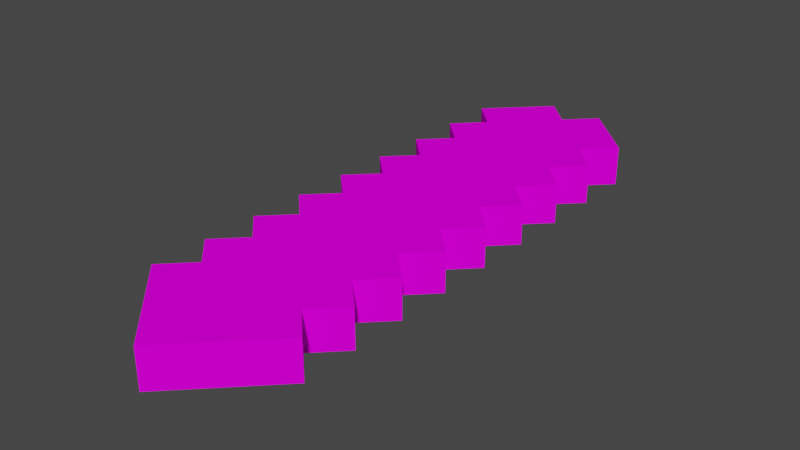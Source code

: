 # Source: ChargedSword.blend  (saved by Blender 3.4.6; exported with 4.5.12 LTS)
import bpy
from mathutils import Matrix  # noqa: F401  (used for matrix-valued properties, if any)

bpy.ops.wm.read_factory_settings(use_empty=True)
scene = bpy.context.scene
scene.name = 'Scene'

# ---- collections
col_collection = bpy.data.collections.new('Collection'); scene.collection.children.link(col_collection)

# ---- images (referenced by path relative to the original .blend; pixels are not part of the script)
import os
ASSET_DIR = os.environ.get("B2B_ASSET_DIR", "")  # directory of the original .blend (textures are referenced by path, not embedded)
HERE = os.path.dirname(os.path.abspath(__file__))  # packed textures are extracted next to this script under _unpacked/

def load_image(name, relpath, width, height, colorspace="sRGB"):
    """Load a texture the original file referenced (path relative to the .blend, or extracted next to this script)."""
    p = next((c for c in (os.path.join(HERE, relpath), os.path.join(ASSET_DIR, relpath)) if relpath and os.path.exists(c)), "")
    if p:
        img = bpy.data.images.load(p, check_existing=True)
        img.name = name
    else:  # same state as the original file: an image datablock whose file is absent (Cycles renders it pink)
        img = bpy.data.images.new(name, width, height)
        img.source = "FILE"
        img.filepath = "//" + (relpath or name)
    img.colorspace_settings.name = colorspace
    return img
img_chargedsword_png = load_image('ChargedSword.png', 'ChargedSword.png', 1024, 1024, 'sRGB')

# ---- materials (node trees are filled in below, after node groups)
mat_palette = bpy.data.materials.new('palette')
mat_palette.use_transparent_shadow = False
mat_palette.diffuse_color = (1.0, 1.0, 1.0, 1.0)
mat_palette.roughness = 1.0

# ---- material node trees
mat_palette.use_nodes = True; mat_palette.node_tree.nodes.clear()
_N = mat_palette.node_tree.nodes; _L = mat_palette.node_tree.links
n0 = _N.new('ShaderNodeBsdfPrincipled'); n0.name = 'Principled BSDF'; n0.location = (0, 300)
n0.distribution = 'GGX'
n0.subsurface_method = 'RANDOM_WALK_SKIN'
n0.inputs[2].default_value = 1.0
n0.inputs[3].default_value = 1.45
n0.inputs[13].default_value = 0.0
n0.inputs[27].default_value = (0.0, 0.0, 0.0, 1.0)
n0.inputs[28].default_value = 1.0
n1 = _N.new('ShaderNodeOutputMaterial'); n1.name = 'Material Output'; n1.location = (280, 300)
n2 = _N.new('ShaderNodeTexImage'); n2.name = 'Image Texture'; n2.location = (-480, 300)
n2.image = img_chargedsword_png
_L.new(n2.outputs[0], n0.inputs[0])
_L.new(n0.outputs[0], n1.inputs[0])
n1.is_active_output = True

# ---- world
world_world = bpy.data.worlds.new('World'); scene.world = world_world
world_world.use_nodes = True; world_world.node_tree.nodes.clear()
_N = world_world.node_tree.nodes; _L = world_world.node_tree.links
n0 = _N.new('ShaderNodeOutputWorld'); n0.name = 'World Output'; n0.location = (300, 300)
n1 = _N.new('ShaderNodeBackground'); n1.name = 'Background'; n1.location = (10, 300)
n1.inputs[0].default_value = (0.05088, 0.05088, 0.05088, 1.0)
_L.new(n1.outputs[0], n0.inputs[0])
n0.is_active_output = True
world_world.color = (0.05088, 0.05088, 0.05088)
world_world.use_sun_shadow = False
world_world.sun_shadow_jitter_overblur = 0.0

# ---- meshes
me_untitled = bpy.data.meshes.new('Untitled')
me_untitled.from_pydata([(0.0002816, -0.05, 0.7777), (-0.2119, -0.05, 0.5656), (0.0002816, 0.05, 0.7777), (-0.2119, 0.05, 0.5656), (-0.1411, -0.05, 0.4949), (-0.2119, -0.05, 0.4241), (-0.1411, 0.05, 0.4949), (-0.2119, 0.05, 0.4241), (-0.1411, -0.05, 0.3534), (-0.2119, -0.05, 0.2827), (-0.1411, 0.05, 0.3534), (-0.2119, 0.05, 0.2827), (-0.1411, -0.05, 0.212), (-0.2119, -0.05, 0.1413), (-0.1411, 0.05, 0.212), (-0.2119, 0.05, 0.1413), (-0.1411, -0.05, 0.07059), (-0.2119, -0.05, -0.000121), (-0.1411, 0.05, 0.07059), (-0.2119, 0.05, -0.000121), (-0.1411, -0.05, -0.07083), (-0.2119, -0.05, -0.1415), (-0.1411, 0.05, -0.07083), (-0.2119, 0.05, -0.1415), (-0.1411, -0.05, -0.2123), (-0.2119, -0.05, -0.283), (-0.1411, 0.05, -0.2123), (-0.2119, 0.05, -0.283), (-0.1411, -0.05, -0.3537), (-0.2119, -0.05, -0.4244), (-0.1411, 0.05, -0.3537), (-0.2119, 0.05, -0.4244), (-0.1411, -0.05, -0.4951), (-0.2119, -0.05, -0.5658), (-0.1411, 0.05, -0.4951), (-0.2119, 0.05, -0.5658), (0.2124, -0.05, 0.5656), (0.1417, -0.05, 0.4949), (0.2124, 0.05, 0.5656), (0.1417, 0.05, 0.4949), (0.2124, -0.05, 0.4241), (0.1417, -0.05, 0.3534), (0.2124, 0.05, 0.4241), (0.1417, 0.05, 0.3534), (0.2124, -0.05, 0.2827), (0.1417, -0.05, 0.212), (0.2124, 0.05, 0.2827), (0.1417, 0.05, 0.212), (0.2124, -0.05, 0.1413), (0.1417, -0.05, 0.07059), (0.2124, 0.05, 0.1413), (0.1417, 0.05, 0.07059), (0.2124, -0.05, -0.000121), (0.1417, -0.05, -0.07083), (0.2124, 0.05, -0.000121), (0.1417, 0.05, -0.07083), (0.2124, -0.05, -0.1415), (0.1417, -0.05, -0.2123), (0.2124, 0.05, -0.1415), (0.1417, 0.05, -0.2123), (0.2124, -0.05, -0.283), (0.1417, -0.05, -0.3537), (0.2124, 0.05, -0.283), (0.1417, 0.05, -0.3537), (0.2124, -0.05, -0.4244), (0.1417, -0.05, -0.4951), (0.0002816, -0.05, -0.6365), (-0.07043, -0.05, -0.7072), (0.2124, 0.05, -0.4244), (0.1417, 0.05, -0.4951), (0.0002816, 0.05, -0.6365), (-0.07043, 0.05, -0.7072), (0.2124, -0.05, -0.5658), (0.1417, -0.05, -0.6365), (0.07099, -0.05, -0.7072), (0.2124, 0.05, -0.5658), (0.1417, 0.05, -0.6365), (0.07099, 0.05, -0.7072), (0.0002816, -0.05, 0.7777), (0.0002816, 0.05, 0.7777), (0.2124, -0.05, 0.5656), (0.2124, 0.05, 0.5656), (0.1417, -0.05, 0.4949), (0.1417, 0.05, 0.4949), (0.2124, -0.05, 0.4241), (0.2124, 0.05, 0.4241), (0.1417, -0.05, 0.3534), (0.1417, 0.05, 0.3534), (0.2124, -0.05, 0.2827), (0.2124, 0.05, 0.2827), (0.1417, -0.05, 0.212), (0.1417, 0.05, 0.212), (0.2124, -0.05, 0.1413), (0.2124, 0.05, 0.1413), (0.1417, -0.05, 0.07059), (0.1417, 0.05, 0.07059), (0.2124, -0.05, -0.000121), (0.2124, 0.05, -0.000121), (0.1417, -0.05, -0.07083), (0.1417, 0.05, -0.07083), (0.2124, -0.05, -0.1415), (0.2124, 0.05, -0.1415), (0.1417, -0.05, -0.2123), (0.1417, 0.05, -0.2123), (0.2124, -0.05, -0.283), (0.2124, 0.05, -0.283), (0.1417, -0.05, -0.3537), (0.1417, 0.05, -0.3537), (0.2124, -0.05, -0.4244), (0.2124, 0.05, -0.4244), (0.1417, -0.05, -0.4951), (0.1417, 0.05, -0.4951), (0.2124, -0.05, -0.5658), (0.2124, 0.05, -0.5658), (-0.2119, -0.05, 0.5656), (-0.2119, 0.05, 0.5656), (-0.1411, -0.05, 0.4949), (-0.1411, 0.05, 0.4949), (-0.2119, -0.05, 0.4241), (-0.2119, 0.05, 0.4241), (-0.1411, -0.05, 0.3534), (-0.1411, 0.05, 0.3534), (-0.2119, -0.05, 0.2827), (-0.2119, 0.05, 0.2827), (-0.1411, -0.05, 0.212), (-0.1411, 0.05, 0.212), (-0.2119, -0.05, 0.1413), (-0.2119, 0.05, 0.1413), (-0.1411, -0.05, 0.07059), (-0.1411, 0.05, 0.07059), (-0.2119, -0.05, -0.000121), (-0.2119, 0.05, -0.000121), (-0.1411, -0.05, -0.07083), (-0.1411, 0.05, -0.07083), (-0.2119, -0.05, -0.1415), (-0.2119, 0.05, -0.1415), (-0.1411, -0.05, -0.2123), (-0.1411, 0.05, -0.2123), (-0.2119, -0.05, -0.283), (-0.2119, 0.05, -0.283), (-0.1411, -0.05, -0.3537), (-0.1411, 0.05, -0.3537), (-0.2119, -0.05, -0.4244), (-0.2119, 0.05, -0.4244), (-0.1411, -0.05, -0.4951), (-0.1411, 0.05, -0.4951), (0.0002816, -0.05, -0.6365), (0.0002816, 0.05, -0.6365), (0.07099, -0.05, -0.7072), (0.07099, 0.05, -0.7072), (-0.2119, -0.05, -0.5658), (-0.2119, 0.05, -0.5658), (-0.1411, -0.05, -0.6365), (-0.1411, 0.05, -0.6365), (-0.07043, -0.05, -0.7072), (-0.07043, 0.05, -0.7072), (0.0002816, -0.05, 0.7777), (0.2124, -0.05, 0.5656), (0.0002816, -0.05, 0.6363), (0.07099, -0.05, 0.5656), (0.1417, -0.05, 0.4949), (0.2124, -0.05, 0.4241), (-0.07043, -0.05, 0.5656), (0.0002816, -0.05, 0.4949), (0.07099, -0.05, 0.4241), (0.1417, -0.05, 0.3534), (0.2124, -0.05, 0.2827), (-0.2119, -0.05, 0.5656), (-0.1411, -0.05, 0.4949), (-0.07043, -0.05, 0.4241), (0.0002815, -0.05, 0.3534), (0.07099, -0.05, 0.2827), (0.1417, -0.05, 0.212), (0.2124, -0.05, 0.1413), (-0.2119, -0.05, 0.4241), (-0.1411, -0.05, 0.3534), (-0.07043, -0.05, 0.2827), (0.0002816, -0.05, 0.212), (0.07099, -0.05, 0.1413), (0.1417, -0.05, 0.07059), (0.2124, -0.05, -0.000121), (-0.2119, -0.05, 0.2827), (-0.1411, -0.05, 0.212), (-0.07043, -0.05, 0.1413), (0.0002815, -0.05, 0.07059), (0.07099, -0.05, -0.000121), (0.1417, -0.05, -0.07083), (0.2124, -0.05, -0.1415), (-0.2119, -0.05, 0.1413), (-0.1411, -0.05, 0.07059), (-0.07043, -0.05, -0.000121), (0.0002816, -0.05, -0.07083), (0.07099, -0.05, -0.1415), (0.1417, -0.05, -0.2123), (0.2124, -0.05, -0.283), (-0.2119, -0.05, -0.000121), (-0.1411, -0.05, -0.07083), (-0.07043, -0.05, -0.1415), (0.0002815, -0.05, -0.2123), (0.07099, -0.05, -0.283), (0.1417, -0.05, -0.3537), (0.2124, -0.05, -0.4244), (-0.2119, -0.05, -0.1415), (-0.1411, -0.05, -0.2123), (-0.07043, -0.05, -0.283), (0.0002816, -0.05, -0.3537), (0.07099, -0.05, -0.4244), (0.1417, -0.05, -0.4951), (0.2124, -0.05, -0.5658), (-0.2119, -0.05, -0.283), (-0.1411, -0.05, -0.3537), (-0.07043, -0.05, -0.4244), (0.0002816, -0.05, -0.4951), (0.07099, -0.05, -0.5658), (0.1417, -0.05, -0.6365), (-0.2119, -0.05, -0.4244), (-0.1411, -0.05, -0.4951), (-0.07043, -0.05, -0.5658), (0.0002816, -0.05, -0.6365), (0.07099, -0.05, -0.7072), (-0.2119, -0.05, -0.5658), (-0.1411, -0.05, -0.6365), (-0.07043, -0.05, -0.7072), (0.0002816, 0.05, 0.7777), (0.2124, 0.05, 0.5656), (0.0002816, 0.05, 0.6363), (0.07099, 0.05, 0.5656), (0.1417, 0.05, 0.4949), (0.2124, 0.05, 0.4241), (-0.07043, 0.05, 0.5656), (0.0002816, 0.05, 0.4949), (0.07099, 0.05, 0.4241), (0.1417, 0.05, 0.3534), (0.2124, 0.05, 0.2827), (-0.2119, 0.05, 0.5656), (-0.1411, 0.05, 0.4949), (-0.07043, 0.05, 0.4241), (0.0002815, 0.05, 0.3534), (0.07099, 0.05, 0.2827), (0.1417, 0.05, 0.212), (0.2124, 0.05, 0.1413), (-0.2119, 0.05, 0.4241), (-0.1411, 0.05, 0.3534), (-0.07043, 0.05, 0.2827), (0.0002816, 0.05, 0.212), (0.07099, 0.05, 0.1413), (0.1417, 0.05, 0.07059), (0.2124, 0.05, -0.000121), (-0.2119, 0.05, 0.2827), (-0.1411, 0.05, 0.212), (-0.07043, 0.05, 0.1413), (0.0002816, 0.05, 0.07059), (0.07099, 0.05, -0.000121), (0.1417, 0.05, -0.07083), (0.2124, 0.05, -0.1415), (-0.2119, 0.05, 0.1413), (-0.1411, 0.05, 0.07059), (-0.07043, 0.05, -0.000121), (0.0002816, 0.05, -0.07083), (0.07099, 0.05, -0.1415), (0.1417, 0.05, -0.2123), (0.2124, 0.05, -0.283), (-0.2119, 0.05, -0.000121), (-0.1411, 0.05, -0.07083), (-0.07043, 0.05, -0.1415), (0.0002816, 0.05, -0.2123), (0.07099, 0.05, -0.283), (0.1417, 0.05, -0.3537), (0.2124, 0.05, -0.4244), (-0.2119, 0.05, -0.1415), (-0.1411, 0.05, -0.2123), (-0.07043, 0.05, -0.283), (0.0002816, 0.05, -0.3537), (0.07099, 0.05, -0.4244), (0.1417, 0.05, -0.4951), (0.2124, 0.05, -0.5658), (-0.2119, 0.05, -0.283), (-0.1411, 0.05, -0.3537), (-0.07043, 0.05, -0.4244), (0.0002816, 0.05, -0.4951), (0.07099, 0.05, -0.5658), (0.1417, 0.05, -0.6365), (-0.2119, 0.05, -0.4244), (-0.1411, 0.05, -0.4951), (-0.07043, 0.05, -0.5658), (0.0002816, 0.05, -0.6365), (0.07099, 0.05, -0.7072), (-0.2119, 0.05, -0.5658), (-0.1411, 0.05, -0.6365), (-0.07043, 0.05, -0.7072)], [], [(2, 1, 0), (3, 1, 2), (6, 5, 4), (7, 5, 6), (10, 9, 8), (11, 9, 10), (14, 13, 12), (15, 13, 14), (18, 17, 16), (19, 17, 18), (22, 21, 20), (23, 21, 22), (26, 25, 24), (27, 25, 26), (30, 29, 28), (31, 29, 30), (34, 33, 32), (35, 33, 34), (36, 37, 38), (38, 37, 39), (40, 41, 42), (42, 41, 43), (44, 45, 46), (46, 45, 47), (48, 49, 50), (50, 49, 51), (52, 53, 54), (54, 53, 55), (56, 57, 58), (58, 57, 59), (60, 61, 62), (62, 61, 63), (64, 65, 68), (68, 65, 69), (66, 67, 70), (70, 67, 71), (72, 73, 75), (73, 74, 76), (75, 73, 76), (76, 74, 77), (80, 79, 78), (81, 79, 80), (84, 83, 82), (85, 83, 84), (88, 87, 86), (89, 87, 88), (92, 91, 90), (93, 91, 92), (96, 95, 94), (97, 95, 96), (100, 99, 98), (101, 99, 100), (104, 103, 102), (105, 103, 104), (108, 107, 106), (109, 107, 108), (112, 111, 110), (113, 111, 112), (114, 115, 116), (116, 115, 117), (118, 119, 120), (120, 119, 121), (122, 123, 124), (124, 123, 125), (126, 127, 128), (128, 127, 129), (130, 131, 132), (132, 131, 133), (134, 135, 136), (136, 135, 137), (138, 139, 140), (140, 139, 141), (142, 143, 144), (144, 143, 145), (146, 147, 148), (148, 147, 149), (150, 151, 152), (152, 151, 153), (152, 153, 154), (154, 153, 155), (158, 157, 156), (159, 157, 158), (160, 157, 159), (162, 158, 156), (162, 159, 158), (163, 160, 159), (163, 159, 162), (164, 161, 160), (164, 160, 163), (165, 161, 164), (167, 162, 156), (168, 163, 162), (168, 162, 167), (169, 164, 163), (169, 163, 168), (170, 165, 164), (170, 164, 169), (171, 166, 165), (171, 165, 170), (172, 166, 171), (174, 169, 168), (175, 170, 169), (175, 169, 174), (176, 171, 170), (176, 170, 175), (177, 172, 171), (177, 171, 176), (178, 173, 172), (178, 172, 177), (179, 173, 178), (181, 176, 175), (182, 177, 176), (182, 176, 181), (183, 178, 177), (183, 177, 182), (184, 179, 178), (184, 178, 183), (185, 180, 179), (185, 179, 184), (186, 180, 185), (188, 183, 182), (189, 184, 183), (189, 183, 188), (190, 185, 184), (190, 184, 189), (191, 186, 185), (191, 185, 190), (192, 187, 186), (192, 186, 191), (193, 187, 192), (195, 190, 189), (196, 191, 190), (196, 190, 195), (197, 192, 191), (197, 191, 196), (198, 193, 192), (198, 192, 197), (199, 194, 193), (199, 193, 198), (200, 194, 199), (202, 197, 196), (203, 198, 197), (203, 197, 202), (204, 199, 198), (204, 198, 203), (205, 200, 199), (205, 199, 204), (206, 201, 200), (206, 200, 205), (207, 201, 206), (209, 204, 203), (210, 205, 204), (210, 204, 209), (211, 206, 205), (211, 205, 210), (212, 207, 206), (212, 206, 211), (213, 208, 207), (213, 207, 212), (214, 208, 213), (215, 211, 210), (216, 212, 211), (216, 211, 215), (217, 213, 212), (217, 212, 216), (218, 214, 213), (218, 213, 217), (219, 214, 218), (220, 217, 216), (221, 218, 217), (221, 217, 220), (222, 218, 221), (223, 224, 225), (225, 224, 226), (226, 224, 227), (223, 225, 229), (225, 226, 229), (226, 227, 230), (229, 226, 230), (227, 228, 231), (230, 227, 231), (231, 228, 232), (223, 229, 234), (229, 230, 235), (234, 229, 235), (230, 231, 236), (235, 230, 236), (231, 232, 237), (236, 231, 237), (232, 233, 238), (237, 232, 238), (238, 233, 239), (235, 236, 241), (236, 237, 242), (241, 236, 242), (237, 238, 243), (242, 237, 243), (238, 239, 244), (243, 238, 244), (239, 240, 245), (244, 239, 245), (245, 240, 246), (242, 243, 248), (243, 244, 249), (248, 243, 249), (244, 245, 250), (249, 244, 250), (245, 246, 251), (250, 245, 251), (246, 247, 252), (251, 246, 252), (252, 247, 253), (249, 250, 255), (250, 251, 256), (255, 250, 256), (251, 252, 257), (256, 251, 257), (252, 253, 258), (257, 252, 258), (253, 254, 259), (258, 253, 259), (259, 254, 260), (256, 257, 262), (257, 258, 263), (262, 257, 263), (258, 259, 264), (263, 258, 264), (259, 260, 265), (264, 259, 265), (260, 261, 266), (265, 260, 266), (266, 261, 267), (263, 264, 269), (264, 265, 270), (269, 264, 270), (265, 266, 271), (270, 265, 271), (266, 267, 272), (271, 266, 272), (267, 268, 273), (272, 267, 273), (273, 268, 274), (270, 271, 276), (271, 272, 277), (276, 271, 277), (272, 273, 278), (277, 272, 278), (273, 274, 279), (278, 273, 279), (274, 275, 280), (279, 274, 280), (280, 275, 281), (277, 278, 282), (278, 279, 283), (282, 278, 283), (279, 280, 284), (283, 279, 284), (280, 281, 285), (284, 280, 285), (285, 281, 286), (283, 284, 287), (284, 285, 288), (287, 284, 288), (288, 285, 289)])
_uv = me_untitled.uv_layers.new(name='UVMap')
_uv.uv.foreach_set('vector', [0.7012, 0.5, 0.7012, 0.5, 0.7012, 0.5, 0.7012, 0.5, 0.7012, 0.5, 0.7012, 0.5, 0.7012, 0.5, 0.7012, 0.5, 0.7012, 0.5, 0.7012, 0.5, 0.7012, 0.5, 0.7012, 0.5, 0.7012, 0.5, 0.7012, 0.5, 0.7012, 0.5, 0.7012, 0.5, 0.7012, 0.5, 0.7012, 0.5, 0.7012, 0.5, 0.7012, 0.5, 0.7012, 0.5, 0.7012, 0.5, 0.7012, 0.5, 0.7012, 0.5, 0.7012, 0.5, 0.7012, 0.5, 0.7012, 0.5, 0.7012, 0.5, 0.7012, 0.5, 0.7012, 0.5, 0.7012, 0.5, 0.7012, 0.5, 0.7012, 0.5, 0.7012, 0.5, 0.7012, 0.5, 0.7012, 0.5, 0.7012, 0.5, 0.7012, 0.5, 0.7012, 0.5, 0.7012, 0.5, 0.7012, 0.5, 0.7012, 0.5, 0.7012, 0.5, 0.7012, 0.5, 0.7012, 0.5, 0.7012, 0.5, 0.7012, 0.5, 0.7012, 0.5, 0.7012, 0.5, 0.7012, 0.5, 0.7012, 0.5, 0.7012, 0.5, 0.7012, 0.5, 0.7012, 0.5, 0.7012, 0.5, 0.7012, 0.5, 0.7012, 0.5, 0.7012, 0.5, 0.7012, 0.5, 0.7012, 0.5, 0.7012, 0.5, 0.7012, 0.5, 0.7012, 0.5, 0.7012, 0.5, 0.7012, 0.5, 0.7012, 0.5, 0.7012, 0.5, 0.7012, 0.5, 0.7012, 0.5, 0.7012, 0.5, 0.7012, 0.5, 0.7012, 0.5, 0.7012, 0.5, 0.7012, 0.5, 0.7012, 0.5, 0.7012, 0.5, 0.7012, 0.5, 0.7012, 0.5, 0.7012, 0.5, 0.7012, 0.5, 0.7012, 0.5, 0.7012, 0.5, 0.7012, 0.5, 0.7012, 0.5, 0.7012, 0.5, 0.7012, 0.5, 0.7012, 0.5, 0.7012, 0.5, 0.7012, 0.5, 0.7012, 0.5, 0.7012, 0.5, 0.7012, 0.5, 0.7012, 0.5, 0.7012, 0.5, 0.7012, 0.5, 0.7012, 0.5, 0.7012, 0.5, 0.7012, 0.5, 0.7012, 0.5, 0.7012, 0.5, 0.7012, 0.5, 0.7012, 0.5, 0.6543, 0.5, 0.6543, 0.5, 0.6543, 0.5, 0.6543, 0.5, 0.6543, 0.5, 0.6543, 0.5, 0.7012, 0.5, 0.7012, 0.5, 0.7012, 0.5, 0.6543, 0.5, 0.6543, 0.5, 0.6543, 0.5, 0.7012, 0.5, 0.7012, 0.5, 0.7012, 0.5, 0.6543, 0.5, 0.6543, 0.5, 0.6543, 0.5, 0.7012, 0.5, 0.7012, 0.5, 0.7012, 0.5, 0.7012, 0.5, 0.7012, 0.5, 0.7012, 0.5, 0.7012, 0.5, 0.7012, 0.5, 0.7012, 0.5, 0.7012, 0.5, 0.7012, 0.5, 0.7012, 0.5, 0.7012, 0.5, 0.7012, 0.5, 0.7012, 0.5, 0.7012, 0.5, 0.7012, 0.5, 0.7012, 0.5, 0.7012, 0.5, 0.7012, 0.5, 0.7012, 0.5, 0.7012, 0.5, 0.7012, 0.5, 0.7012, 0.5, 0.7012, 0.5, 0.7012, 0.5, 0.7012, 0.5, 0.7012, 0.5, 0.7012, 0.5, 0.7012, 0.5, 0.7012, 0.5, 0.7012, 0.5, 0.7012, 0.5, 0.7012, 0.5, 0.7012, 0.5, 0.7012, 0.5, 0.7012, 0.5, 0.7012, 0.5, 0.7012, 0.5, 0.7012, 0.5, 0.7012, 0.5, 0.7012, 0.5, 0.7012, 0.5, 0.7012, 0.5, 0.7012, 0.5, 0.7012, 0.5, 0.7012, 0.5, 0.7012, 0.5, 0.7012, 0.5, 0.7012, 0.5, 0.7012, 0.5, 0.7012, 0.5, 0.7012, 0.5, 0.7012, 0.5, 0.7012, 0.5, 0.7012, 0.5, 0.7012, 0.5, 0.7012, 0.5, 0.7012, 0.5, 0.7012, 0.5, 0.7012, 0.5, 0.7012, 0.5, 0.7012, 0.5, 0.7012, 0.5, 0.7012, 0.5, 0.7012, 0.5, 0.7012, 0.5, 0.7012, 0.5, 0.7012, 0.5, 0.7012, 0.5, 0.7012, 0.5, 0.7012, 0.5, 0.7012, 0.5, 0.7012, 0.5, 0.7012, 0.5, 0.7012, 0.5, 0.7012, 0.5, 0.7012, 0.5, 0.7012, 0.5, 0.7012, 0.5, 0.7012, 0.5, 0.7012, 0.5, 0.7012, 0.5, 0.7012, 0.5, 0.7012, 0.5, 0.7012, 0.5, 0.7012, 0.5, 0.7012, 0.5, 0.7012, 0.5, 0.7012, 0.5, 0.7012, 0.5, 0.7012, 0.5, 0.7012, 0.5, 0.7012, 0.5, 0.7012, 0.5, 0.7012, 0.5, 0.7012, 0.5, 0.7012, 0.5, 0.7012, 0.5, 0.7012, 0.5, 0.7012, 0.5, 0.7012, 0.5, 0.6543, 0.5, 0.6543, 0.5, 0.6543, 0.5, 0.6543, 0.5, 0.6543, 0.5, 0.6543, 0.5, 0.7012, 0.5, 0.7012, 0.5, 0.7012, 0.5, 0.7012, 0.5, 0.7012, 0.5, 0.7012, 0.5, 0.6543, 0.5, 0.6543, 0.5, 0.6543, 0.5, 0.6543, 0.5, 0.6543, 0.5, 0.6543, 0.5, 0.7012, 0.5, 0.7012, 0.5, 0.7012, 0.5, 0.7012, 0.5, 0.7012, 0.5, 0.7012, 0.5, 0.7012, 0.5, 0.7012, 0.5, 0.7012, 0.5, 0.7012, 0.5, 0.7012, 0.5, 0.7012, 0.5, 0.6504, 0.5, 0.6504, 0.5, 0.6504, 0.5, 0.6543, 0.5, 0.6543, 0.5, 0.6543, 0.5, 0.6504, 0.5, 0.6504, 0.5, 0.6504, 0.5, 0.7012, 0.5, 0.7012, 0.5, 0.7012, 0.5, 0.6543, 0.5, 0.6543, 0.5, 0.6543, 0.5, 0.7012, 0.5, 0.7012, 0.5, 0.7012, 0.5, 0.7012, 0.5, 0.7012, 0.5, 0.7012, 0.5, 0.6543, 0.5, 0.6543, 0.5, 0.6543, 0.5, 0.7012, 0.5, 0.7012, 0.5, 0.7012, 0.5, 0.6504, 0.5, 0.6504, 0.5, 0.6504, 0.5, 0.6543, 0.5, 0.6543, 0.5, 0.6543, 0.5, 0.6543, 0.5, 0.6543, 0.5, 0.6543, 0.5, 0.6504, 0.5, 0.6504, 0.5, 0.6504, 0.5, 0.7012, 0.5, 0.7012, 0.5, 0.7012, 0.5, 0.6543, 0.5, 0.6543, 0.5, 0.6543, 0.5, 0.7012, 0.5, 0.7012, 0.5, 0.7012, 0.5, 0.7012, 0.5, 0.7012, 0.5, 0.7012, 0.5, 0.6543, 0.5, 0.6543, 0.5, 0.6543, 0.5, 0.7012, 0.5, 0.7012, 0.5, 0.7012, 0.5, 0.6504, 0.5, 0.6504, 0.5, 0.6504, 0.5, 0.6543, 0.5, 0.6543, 0.5, 0.6543, 0.5, 0.6543, 0.5, 0.6543, 0.5, 0.6543, 0.5, 0.6504, 0.5, 0.6504, 0.5, 0.6504, 0.5, 0.7012, 0.5, 0.7012, 0.5, 0.7012, 0.5, 0.6543, 0.5, 0.6543, 0.5, 0.6543, 0.5, 0.7012, 0.5, 0.7012, 0.5, 0.7012, 0.5, 0.7012, 0.5, 0.7012, 0.5, 0.7012, 0.5, 0.6543, 0.5, 0.6543, 0.5, 0.6543, 0.5, 0.7012, 0.5, 0.7012, 0.5, 0.7012, 0.5, 0.6504, 0.5, 0.6504, 0.5, 0.6504, 0.5, 0.6543, 0.5, 0.6543, 0.5, 0.6543, 0.5, 0.6543, 0.5, 0.6543, 0.5, 0.6543, 0.5, 0.6504, 0.5, 0.6504, 0.5, 0.6504, 0.5, 0.7012, 0.5, 0.7012, 0.5, 0.7012, 0.5, 0.6543, 0.5, 0.6543, 0.5, 0.6543, 0.5, 0.7012, 0.5, 0.7012, 0.5, 0.7012, 0.5, 0.7012, 0.5, 0.7012, 0.5, 0.7012, 0.5, 0.6543, 0.5, 0.6543, 0.5, 0.6543, 0.5, 0.7012, 0.5, 0.7012, 0.5, 0.7012, 0.5, 0.6504, 0.5, 0.6504, 0.5, 0.6504, 0.5, 0.6543, 0.5, 0.6543, 0.5, 0.6543, 0.5, 0.6543, 0.5, 0.6543, 0.5, 0.6543, 0.5, 0.6504, 0.5, 0.6504, 0.5, 0.6504, 0.5, 0.7012, 0.5, 0.7012, 0.5, 0.7012, 0.5, 0.6543, 0.5, 0.6543, 0.5, 0.6543, 0.5, 0.7012, 0.5, 0.7012, 0.5, 0.7012, 0.5, 0.7012, 0.5, 0.7012, 0.5, 0.7012, 0.5, 0.6543, 0.5, 0.6543, 0.5, 0.6543, 0.5, 0.7012, 0.5, 0.7012, 0.5, 0.7012, 0.5, 0.6504, 0.5, 0.6504, 0.5, 0.6504, 0.5, 0.6543, 0.5, 0.6543, 0.5, 0.6543, 0.5, 0.6543, 0.5, 0.6543, 0.5, 0.6543, 0.5, 0.6504, 0.5, 0.6504, 0.5, 0.6504, 0.5, 0.7012, 0.5, 0.7012, 0.5, 0.7012, 0.5, 0.6543, 0.5, 0.6543, 0.5, 0.6543, 0.5, 0.7012, 0.5, 0.7012, 0.5, 0.7012, 0.5, 0.7012, 0.5, 0.7012, 0.5, 0.7012, 0.5, 0.6543, 0.5, 0.6543, 0.5, 0.6543, 0.5, 0.7012, 0.5, 0.7012, 0.5, 0.7012, 0.5, 0.6504, 0.5, 0.6504, 0.5, 0.6504, 0.5, 0.6543, 0.5, 0.6543, 0.5, 0.6543, 0.5, 0.6543, 0.5, 0.6543, 0.5, 0.6543, 0.5, 0.6504, 0.5, 0.6504, 0.5, 0.6504, 0.5, 0.7012, 0.5, 0.7012, 0.5, 0.7012, 0.5, 0.6543, 0.5, 0.6543, 0.5, 0.6543, 0.5, 0.7012, 0.5, 0.7012, 0.5, 0.7012, 0.5, 0.7012, 0.5, 0.7012, 0.5, 0.7012, 0.5, 0.6543, 0.5, 0.6543, 0.5, 0.6543, 0.5, 0.7012, 0.5, 0.7012, 0.5, 0.7012, 0.5, 0.6504, 0.5, 0.6504, 0.5, 0.6504, 0.5, 0.6543, 0.5, 0.6543, 0.5, 0.6543, 0.5, 0.6543, 0.5, 0.6543, 0.5, 0.6543, 0.5, 0.6504, 0.5, 0.6504, 0.5, 0.6504, 0.5, 0.7012, 0.5, 0.7012, 0.5, 0.7012, 0.5, 0.6543, 0.5, 0.6543, 0.5, 0.6543, 0.5, 0.7012, 0.5, 0.7012, 0.5, 0.7012, 0.5, 0.7012, 0.5, 0.7012, 0.5, 0.7012, 0.5, 0.6543, 0.5, 0.6543, 0.5, 0.6543, 0.5, 0.7012, 0.5, 0.7012, 0.5, 0.7012, 0.5, 0.6504, 0.5, 0.6504, 0.5, 0.6504, 0.5, 0.6543, 0.5, 0.6543, 0.5, 0.6543, 0.5, 0.6543, 0.5, 0.6543, 0.5, 0.6543, 0.5, 0.6504, 0.5, 0.6504, 0.5, 0.6504, 0.5, 0.6543, 0.5, 0.6543, 0.5, 0.6543, 0.5, 0.7012, 0.5, 0.7012, 0.5, 0.7012, 0.5, 0.6543, 0.5, 0.6543, 0.5, 0.6543, 0.5, 0.7012, 0.5, 0.7012, 0.5, 0.7012, 0.5, 0.6543, 0.5, 0.6543, 0.5, 0.6543, 0.5, 0.7012, 0.5, 0.7012, 0.5, 0.7012, 0.5, 0.7012, 0.5, 0.7012, 0.5, 0.7012, 0.5, 0.7012, 0.5, 0.7012, 0.5, 0.7012, 0.5, 0.7012, 0.5, 0.7012, 0.5, 0.7012, 0.5, 0.6504, 0.5, 0.6504, 0.5, 0.6504, 0.5, 0.6543, 0.5, 0.6543, 0.5, 0.6543, 0.5, 0.6504, 0.5, 0.6504, 0.5, 0.6504, 0.5, 0.7012, 0.5, 0.7012, 0.5, 0.7012, 0.5, 0.6543, 0.5, 0.6543, 0.5, 0.6543, 0.5, 0.7012, 0.5, 0.7012, 0.5, 0.7012, 0.5, 0.7012, 0.5, 0.7012, 0.5, 0.7012, 0.5, 0.6543, 0.5, 0.6543, 0.5, 0.6543, 0.5, 0.7012, 0.5, 0.7012, 0.5, 0.7012, 0.5, 0.6504, 0.5, 0.6504, 0.5, 0.6504, 0.5, 0.6543, 0.5, 0.6543, 0.5, 0.6543, 0.5, 0.6543, 0.5, 0.6543, 0.5, 0.6543, 0.5, 0.6504, 0.5, 0.6504, 0.5, 0.6504, 0.5, 0.7012, 0.5, 0.7012, 0.5, 0.7012, 0.5, 0.6543, 0.5, 0.6543, 0.5, 0.6543, 0.5, 0.7012, 0.5, 0.7012, 0.5, 0.7012, 0.5, 0.7012, 0.5, 0.7012, 0.5, 0.7012, 0.5, 0.6543, 0.5, 0.6543, 0.5, 0.6543, 0.5, 0.7012, 0.5, 0.7012, 0.5, 0.7012, 0.5, 0.6504, 0.5, 0.6504, 0.5, 0.6504, 0.5, 0.6543, 0.5, 0.6543, 0.5, 0.6543, 0.5, 0.6543, 0.5, 0.6543, 0.5, 0.6543, 0.5, 0.6504, 0.5, 0.6504, 0.5, 0.6504, 0.5, 0.7012, 0.5, 0.7012, 0.5, 0.7012, 0.5, 0.6543, 0.5, 0.6543, 0.5, 0.6543, 0.5, 0.7012, 0.5, 0.7012, 0.5, 0.7012, 0.5, 0.7012, 0.5, 0.7012, 0.5, 0.7012, 0.5, 0.6543, 0.5, 0.6543, 0.5, 0.6543, 0.5, 0.7012, 0.5, 0.7012, 0.5, 0.7012, 0.5, 0.6504, 0.5, 0.6504, 0.5, 0.6504, 0.5, 0.6543, 0.5, 0.6543, 0.5, 0.6543, 0.5, 0.6543, 0.5, 0.6543, 0.5, 0.6543, 0.5, 0.6504, 0.5, 0.6504, 0.5, 0.6504, 0.5, 0.7012, 0.5, 0.7012, 0.5, 0.7012, 0.5, 0.6543, 0.5, 0.6543, 0.5, 0.6543, 0.5, 0.7012, 0.5, 0.7012, 0.5, 0.7012, 0.5, 0.7012, 0.5, 0.7012, 0.5, 0.7012, 0.5, 0.6543, 0.5, 0.6543, 0.5, 0.6543, 0.5, 0.7012, 0.5, 0.7012, 0.5, 0.7012, 0.5, 0.6504, 0.5, 0.6504, 0.5, 0.6504, 0.5, 0.6543, 0.5, 0.6543, 0.5, 0.6543, 0.5, 0.6543, 0.5, 0.6543, 0.5, 0.6543, 0.5, 0.6504, 0.5, 0.6504, 0.5, 0.6504, 0.5, 0.7012, 0.5, 0.7012, 0.5, 0.7012, 0.5, 0.6543, 0.5, 0.6543, 0.5, 0.6543, 0.5, 0.7012, 0.5, 0.7012, 0.5, 0.7012, 0.5, 0.7012, 0.5, 0.7012, 0.5, 0.7012, 0.5, 0.6543, 0.5, 0.6543, 0.5, 0.6543, 0.5, 0.7012, 0.5, 0.7012, 0.5, 0.7012, 0.5, 0.6504, 0.5, 0.6504, 0.5, 0.6504, 0.5, 0.6543, 0.5, 0.6543, 0.5, 0.6543, 0.5, 0.6543, 0.5, 0.6543, 0.5, 0.6543, 0.5, 0.6504, 0.5, 0.6504, 0.5, 0.6504, 0.5, 0.7012, 0.5, 0.7012, 0.5, 0.7012, 0.5, 0.6543, 0.5, 0.6543, 0.5, 0.6543, 0.5, 0.7012, 0.5, 0.7012, 0.5, 0.7012, 0.5, 0.7012, 0.5, 0.7012, 0.5, 0.7012, 0.5, 0.6543, 0.5, 0.6543, 0.5, 0.6543, 0.5, 0.7012, 0.5, 0.7012, 0.5, 0.7012, 0.5, 0.6504, 0.5, 0.6504, 0.5, 0.6504, 0.5, 0.6543, 0.5, 0.6543, 0.5, 0.6543, 0.5, 0.6543, 0.5, 0.6543, 0.5, 0.6543, 0.5, 0.6504, 0.5, 0.6504, 0.5, 0.6504, 0.5, 0.7012, 0.5, 0.7012, 0.5, 0.7012, 0.5, 0.6543, 0.5, 0.6543, 0.5, 0.6543, 0.5, 0.7012, 0.5, 0.7012, 0.5, 0.7012, 0.5, 0.7012, 0.5, 0.7012, 0.5, 0.7012, 0.5, 0.6543, 0.5, 0.6543, 0.5, 0.6543, 0.5, 0.7012, 0.5, 0.7012, 0.5, 0.7012, 0.5, 0.6504, 0.5, 0.6504, 0.5, 0.6504, 0.5, 0.6543, 0.5, 0.6543, 0.5, 0.6543, 0.5, 0.6543, 0.5, 0.6543, 0.5, 0.6543, 0.5, 0.6504, 0.5, 0.6504, 0.5, 0.6504, 0.5, 0.7012, 0.5, 0.7012, 0.5, 0.7012, 0.5, 0.6543, 0.5, 0.6543, 0.5, 0.6543, 0.5, 0.7012, 0.5, 0.7012, 0.5, 0.7012, 0.5, 0.7012, 0.5, 0.7012, 0.5, 0.7012, 0.5, 0.6543, 0.5, 0.6543, 0.5, 0.6543, 0.5, 0.7012, 0.5, 0.7012, 0.5, 0.7012, 0.5, 0.6504, 0.5, 0.6504, 0.5, 0.6504, 0.5, 0.6543, 0.5, 0.6543, 0.5, 0.6543, 0.5, 0.6543, 0.5, 0.6543, 0.5, 0.6543, 0.5, 0.6504, 0.5, 0.6504, 0.5, 0.6504, 0.5, 0.6543, 0.5, 0.6543, 0.5, 0.6543, 0.5, 0.7012, 0.5, 0.7012, 0.5, 0.7012, 0.5, 0.6543, 0.5, 0.6543, 0.5, 0.6543, 0.5, 0.7012, 0.5, 0.7012, 0.5, 0.7012, 0.5, 0.6543, 0.5, 0.6543, 0.5, 0.6543, 0.5])
me_untitled.materials.append(mat_palette)
me_untitled.update()
me_untitled.normals_split_custom_set([tuple(v) for v in zip(*[iter([-0.7071, 0.0, 0.7071, -0.7071, 0.0, 0.7071, -0.7071, 0.0, 0.7071, -0.7071, 0.0, 0.7071, -0.7071, 0.0, 0.7071, -0.7071, 0.0, 0.7071, -0.7071, 0.0, 0.7071, -0.7071, 0.0, 0.7071, -0.7071, 0.0, 0.7071, -0.7071, 0.0, 0.7071, -0.7071, 0.0, 0.7071, -0.7071, 0.0, 0.7071, -0.7071, 0.0, 0.7071, -0.7071, 0.0, 0.7071, -0.7071, 0.0, 0.7071, -0.7071, 0.0, 0.7071, -0.7071, 0.0, 0.7071, -0.7071, 0.0, 0.7071, -0.7071, 0.0, 0.7071, -0.7071, 0.0, 0.7071, -0.7071, 0.0, 0.7071, -0.7071, 0.0, 0.7071, -0.7071, 0.0, 0.7071, -0.7071, 0.0, 0.7071, -0.7071, 0.0, 0.7071, -0.7071, 0.0, 0.7071, -0.7071, 0.0, 0.7071, -0.7071, 0.0, 0.7071, -0.7071, 0.0, 0.7071, -0.7071, 0.0, 0.7071, -0.7071, 0.0, 0.7071, -0.7071, 0.0, 0.7071, -0.7071, 0.0, 0.7071, -0.7071, 0.0, 0.7071, -0.7071, 0.0, 0.7071, -0.7071, 0.0, 0.7071, -0.7071, 0.0, 0.7071, -0.7071, 0.0, 0.7071, -0.7071, 0.0, 0.7071, -0.7071, 3.725e-07, 0.7071, -0.7071, 3.725e-07, 0.7071, -0.7071, 3.725e-07, 0.7071, -0.7071, 0.0, 0.7071, -0.7071, 0.0, 0.7071, -0.7071, 0.0, 0.7071, -0.7071, 0.0, 0.7071, -0.7071, 0.0, 0.7071, -0.7071, 0.0, 0.7071, -0.7071, 0.0, 0.7071, -0.7071, 0.0, 0.7071, -0.7071, 0.0, 0.7071, -0.7071, 0.0, 0.7071, -0.7071, 0.0, 0.7071, -0.7071, 0.0, 0.7071, 0.7071, 0.0, -0.7071, 0.7071, 0.0, -0.7071, 0.7071, 0.0, -0.7071, 0.7071, 0.0, -0.7071, 0.7071, 0.0, -0.7071, 0.7071, 0.0, -0.7071, 0.7071, 0.0, -0.7071, 0.7071, 0.0, -0.7071, 0.7071, 0.0, -0.7071, 0.7071, 0.0, -0.7071, 0.7071, 0.0, -0.7071, 0.7071, 0.0, -0.7071, 0.7071, 0.0, -0.7071, 0.7071, 0.0, -0.7071, 0.7071, 0.0, -0.7071, 0.7071, 0.0, -0.7071, 0.7071, 0.0, -0.7071, 0.7071, 0.0, -0.7071, 0.7071, -1.863e-07, -0.7071, 0.7071, -1.863e-07, -0.7071, 0.7071, -1.863e-07, -0.7071, 0.7071, -1.365e-07, -0.7071, 0.7071, -1.365e-07, -0.7071, 0.7071, -1.365e-07, -0.7071, 0.7071, -1.863e-07, -0.7071, 0.7071, -1.863e-07, -0.7071, 0.7071, -1.863e-07, -0.7071, 0.7071, 0.0, -0.7071, 0.7071, 0.0, -0.7071, 0.7071, 0.0, -0.7071, 0.7071, 0.0, -0.7071, 0.7071, 0.0, -0.7071, 0.7071, 0.0, -0.7071, 0.7071, 0.0, -0.7071, 0.7071, 0.0, -0.7071, 0.7071, 0.0, -0.7071, 0.7071, 0.0, -0.7071, 0.7071, 0.0, -0.7071, 0.7071, 0.0, -0.7071, 0.7071, 0.0, -0.7071, 0.7071, 0.0, -0.7071, 0.7071, 0.0, -0.7071, 0.7071, 0.0, -0.7071, 0.7071, 0.0, -0.7071, 0.7071, 0.0, -0.7071, 0.7071, 0.0, -0.7071, 0.7071, 0.0, -0.7071, 0.7071, 0.0, -0.7071, 0.7071, 0.0, -0.7071, 0.7071, 0.0, -0.7071, 0.7071, 0.0, -0.7071, 0.7071, 0.0, -0.7071, 0.7071, 0.0, -0.7071, 0.7071, 0.0, -0.7071, 0.7071, 0.0, -0.7071, 0.7071, 0.0, -0.7071, 0.7071, 0.0, -0.7071, 0.7071, 0.0, -0.7071, 0.7071, 0.0, -0.7071, 0.7071, 0.0, -0.7071, 0.7071, 0.0, -0.7071, 0.7071, 0.0, -0.7071, 0.7071, 0.0, -0.7071, 0.7071, 0.0, -0.7071, 0.7071, 0.0, -0.7071, 0.7071, 0.0, -0.7071, 0.7071, 0.0, 0.7071, 0.7071, 0.0, 0.7071, 0.7071, 0.0, 0.7071, 0.7071, 0.0, 0.7071, 0.7071, 0.0, 0.7071, 0.7071, 0.0, 0.7071, 0.7071, 0.0, 0.7071, 0.7071, 0.0, 0.7071, 0.7071, 0.0, 0.7071, 0.7071, 0.0, 0.7071, 0.7071, 0.0, 0.7071, 0.7071, 0.0, 0.7071, 0.7071, 0.0, 0.7071, 0.7071, 0.0, 0.7071, 0.7071, 0.0, 0.7071, 0.7071, 0.0, 0.7071, 0.7071, 0.0, 0.7071, 0.7071, 0.0, 0.7071, 0.7071, 0.0, 0.7071, 0.7071, 0.0, 0.7071, 0.7071, 0.0, 0.7071, 0.7071, -1.863e-07, 0.7071, 0.7071, -1.863e-07, 0.7071, 0.7071, -1.863e-07, 0.7071, 0.7071, 1.365e-07, 0.7071, 0.7071, 1.365e-07, 0.7071, 0.7071, 1.365e-07, 0.7071, 0.7071, -1.863e-07, 0.7071, 0.7071, -1.863e-07, 0.7071, 0.7071, -1.863e-07, 0.7071, 0.7071, 0.0, 0.7071, 0.7071, 0.0, 0.7071, 0.7071, 0.0, 0.7071, 0.7071, 0.0, 0.7071, 0.7071, 0.0, 0.7071, 0.7071, 0.0, 0.7071, 0.7071, 0.0, 0.7071, 0.7071, 0.0, 0.7071, 0.7071, 0.0, 0.7071, 0.7071, 0.0, 0.7071, 0.7071, 0.0, 0.7071, 0.7071, 0.0, 0.7071, 0.7071, 0.0, 0.7071, 0.7071, 0.0, 0.7071, 0.7071, 0.0, 0.7071, 0.7071, 0.0, 0.7071, 0.7071, 0.0, 0.7071, 0.7071, 0.0, 0.7071, 0.7071, 0.0, 0.7071, 0.7071, 0.0, 0.7071, 0.7071, 0.0, 0.7071, 0.7071, 0.0, 0.7071, 0.7071, 0.0, 0.7071, 0.7071, 0.0, 0.7071, -0.7071, 0.0, -0.7071, -0.7071, 0.0, -0.7071, -0.7071, 0.0, -0.7071, -0.7071, 0.0, -0.7071, -0.7071, 0.0, -0.7071, -0.7071, 0.0, -0.7071, -0.7071, 0.0, -0.7071, -0.7071, 0.0, -0.7071, -0.7071, 0.0, -0.7071, -0.7071, 0.0, -0.7071, -0.7071, 0.0, -0.7071, -0.7071, 0.0, -0.7071, -0.7071, 0.0, -0.7071, -0.7071, 0.0, -0.7071, -0.7071, 0.0, -0.7071, -0.7071, 0.0, -0.7071, -0.7071, 0.0, -0.7071, -0.7071, 0.0, -0.7071, -0.7071, 0.0, -0.7071, -0.7071, 0.0, -0.7071, -0.7071, 0.0, -0.7071, -0.7071, 0.0, -0.7071, -0.7071, 0.0, -0.7071, -0.7071, 0.0, -0.7071, -0.7071, 0.0, -0.7071, -0.7071, 0.0, -0.7071, -0.7071, 0.0, -0.7071, -0.7071, 0.0, -0.7071, -0.7071, 0.0, -0.7071, -0.7071, 0.0, -0.7071, -0.7071, 0.0, -0.7071, -0.7071, 0.0, -0.7071, -0.7071, 0.0, -0.7071, -0.7071, 0.0, -0.7071, -0.7071, 0.0, -0.7071, -0.7071, 0.0, -0.7071, -0.7071, -3.725e-07, -0.7071, -0.7071, -3.725e-07, -0.7071, -0.7071, -3.725e-07, -0.7071, -0.7071, 0.0, -0.7071, -0.7071, 0.0, -0.7071, -0.7071, 0.0, -0.7071, -0.7071, 0.0, -0.7071, -0.7071, 0.0, -0.7071, -0.7071, 0.0, -0.7071, -0.7071, 0.0, -0.7071, -0.7071, 0.0, -0.7071, -0.7071, 0.0, -0.7071, -0.7071, 0.0, -0.7071, -0.7071, 0.0, -0.7071, -0.7071, 0.0, -0.7071, -0.7071, 0.0, -0.7071, -0.7071, 0.0, -0.7071, -0.7071, 0.0, -0.7071, -0.7071, 0.0, -0.7071, -0.7071, 0.0, -0.7071, -0.7071, 0.0, -0.7071, -0.7071, 0.0, -0.7071, -0.7071, 0.0, -0.7071, -0.7071, 0.0, -0.7071, -0.7071, 0.0, -0.7071, -0.7071, 0.0, -0.7071, -0.7071, 0.0, -0.7071, -0.7071, 0.0, -0.7071, -0.7071, 0.0, -0.7071, -0.7071, 0.0, -0.7071, -1.054e-07, -1.0, 6.209e-08, -1.054e-07, -1.0, 6.209e-08, -1.054e-07, -1.0, 6.209e-08, -1.054e-07, -1.0, 0.0, -1.054e-07, -1.0, 0.0, -1.054e-07, -1.0, 0.0, -1.054e-07, -1.0, 9.313e-08, -1.054e-07, -1.0, 9.313e-08, -1.054e-07, -1.0, 9.313e-08, -1.054e-07, -1.0, 1.397e-07, -1.054e-07, -1.0, 1.397e-07, -1.054e-07, -1.0, 1.397e-07, -1.054e-07, -1.0, 0.0, -1.054e-07, -1.0, 0.0, -1.054e-07, -1.0, 0.0, -1.054e-07, -1.0, 4.657e-08, -1.054e-07, -1.0, 4.657e-08, -1.054e-07, -1.0, 4.657e-08, -1.054e-07, -1.0, 0.0, -1.054e-07, -1.0, 0.0, -1.054e-07, -1.0, 0.0, -1.054e-07, -1.0, 4.657e-08, -1.054e-07, -1.0, 4.657e-08, -1.054e-07, -1.0, 4.657e-08, -1.054e-07, -1.0, 1.863e-07, -1.054e-07, -1.0, 1.863e-07, -1.054e-07, -1.0, 1.863e-07, -1.054e-07, -1.0, -9.313e-08, -1.054e-07, -1.0, -9.313e-08, -1.054e-07, -1.0, -9.313e-08, -1.054e-07, -1.0, 9.313e-08, -1.054e-07, -1.0, 9.313e-08, -1.054e-07, -1.0, 9.313e-08, -1.054e-07, -1.0, 1.863e-07, -1.054e-07, -1.0, 1.863e-07, -1.054e-07, -1.0, 1.863e-07, -1.054e-07, -1.0, 0.0, -1.054e-07, -1.0, 0.0, -1.054e-07, -1.0, 0.0, -1.054e-07, -1.0, 4.657e-08, -1.054e-07, -1.0, 4.657e-08, -1.054e-07, -1.0, 4.657e-08, -1.054e-07, -1.0, 0.0, -1.054e-07, -1.0, 0.0, -1.054e-07, -1.0, 0.0, -1.054e-07, -1.0, 1.397e-07, -1.054e-07, -1.0, 1.397e-07, -1.054e-07, -1.0, 1.397e-07, -1.054e-07, -1.0, 0.0, -1.054e-07, -1.0, 0.0, -1.054e-07, -1.0, 0.0, -1.317e-07, -1.0, 4.657e-08, -1.317e-07, -1.0, 4.657e-08, -1.317e-07, -1.0, 4.657e-08, -1.054e-07, -1.0, 9.313e-08, -1.054e-07, -1.0, 9.313e-08, -1.054e-07, -1.0, 9.313e-08, -1.317e-07, -1.0, 9.313e-08, -1.317e-07, -1.0, 9.313e-08, -1.317e-07, -1.0, 9.313e-08, -1.317e-07, -1.0, 0.0, -1.317e-07, -1.0, 0.0, -1.317e-07, -1.0, 0.0, -1.317e-07, -1.0, 4.657e-08, -1.317e-07, -1.0, 4.657e-08, -1.317e-07, -1.0, 4.657e-08, -1.317e-07, -1.0, 0.0, -1.317e-07, -1.0, 0.0, -1.317e-07, -1.0, 0.0, -1.317e-07, -1.0, -9.313e-08, -1.317e-07, -1.0, -9.313e-08, -1.317e-07, -1.0, -9.313e-08, -1.317e-07, -1.0, 0.0, -1.317e-07, -1.0, 0.0, -1.317e-07, -1.0, 0.0, -1.581e-07, -1.0, 4.657e-08, -1.581e-07, -1.0, 4.657e-08, -1.581e-07, -1.0, 4.657e-08, -1.317e-07, -1.0, 1.863e-07, -1.317e-07, -1.0, 1.863e-07, -1.317e-07, -1.0, 1.863e-07, -1.317e-07, -1.0, 4.657e-08, -1.317e-07, -1.0, 4.657e-08, -1.317e-07, -1.0, 4.657e-08, -1.581e-07, -1.0, 0.0, -1.581e-07, -1.0, 0.0, -1.581e-07, -1.0, 0.0, -1.317e-07, -1.0, 0.0, -1.317e-07, -1.0, 0.0, -1.317e-07, -1.0, 0.0, -1.054e-07, -1.0, 0.0, -1.054e-07, -1.0, 0.0, -1.054e-07, -1.0, 0.0, -1.054e-07, -1.0, 0.0, -1.054e-07, -1.0, 0.0, -1.054e-07, -1.0, 0.0, -1.054e-07, -1.0, 1.863e-07, -1.054e-07, -1.0, 1.863e-07, -1.054e-07, -1.0, 1.863e-07, -1.317e-07, -1.0, 9.313e-08, -1.317e-07, -1.0, 9.313e-08, -1.317e-07, -1.0, 9.313e-08, -1.054e-07, -1.0, 0.0, -1.054e-07, -1.0, 0.0, -1.054e-07, -1.0, 0.0, -1.054e-07, -1.0, 2.328e-07, -1.054e-07, -1.0, 2.328e-07, -1.054e-07, -1.0, 2.328e-07, -1.317e-07, -1.0, 0.0, -1.317e-07, -1.0, 0.0, -1.317e-07, -1.0, 0.0, -1.054e-07, -1.0, -9.313e-08, -1.054e-07, -1.0, -9.313e-08, -1.054e-07, -1.0, -9.313e-08, -1.054e-07, -1.0, 0.0, -1.054e-07, -1.0, 0.0, -1.054e-07, -1.0, 0.0, -1.054e-07, -1.0, 9.313e-08, -1.054e-07, -1.0, 9.313e-08, -1.054e-07, -1.0, 9.313e-08, -1.054e-07, -1.0, 1.397e-07, -1.054e-07, -1.0, 1.397e-07, -1.054e-07, -1.0, 1.397e-07, -1.317e-07, -1.0, 1.397e-07, -1.317e-07, -1.0, 1.397e-07, -1.317e-07, -1.0, 1.397e-07, -1.054e-07, -1.0, 9.313e-08, -1.054e-07, -1.0, 9.313e-08, -1.054e-07, -1.0, 9.313e-08, -1.054e-07, -1.0, 4.657e-08, -1.054e-07, -1.0, 4.657e-08, -1.054e-07, -1.0, 4.657e-08, -1.317e-07, -1.0, 0.0, -1.317e-07, -1.0, 0.0, -1.317e-07, -1.0, 0.0, -1.054e-07, -1.0, 1.397e-07, -1.054e-07, -1.0, 1.397e-07, -1.054e-07, -1.0, 1.397e-07, -1.054e-07, -1.0, 0.0, -1.054e-07, -1.0, 0.0, -1.054e-07, -1.0, 0.0, -1.054e-07, -1.0, -4.657e-08, -1.054e-07, -1.0, -4.657e-08, -1.054e-07, -1.0, -4.657e-08, -1.054e-07, -1.0, 9.313e-08, -1.054e-07, -1.0, 9.313e-08, -1.054e-07, -1.0, 9.313e-08, -1.054e-07, -1.0, 0.0, -1.054e-07, -1.0, 0.0, -1.054e-07, -1.0, 0.0, -1.581e-07, -1.0, 1.397e-07, -1.581e-07, -1.0, 1.397e-07, -1.581e-07, -1.0, 1.397e-07, -1.317e-07, -1.0, 9.313e-08, -1.317e-07, -1.0, 9.313e-08, -1.317e-07, -1.0, 9.313e-08, -1.581e-07, -1.0, 0.0, -1.581e-07, -1.0, 0.0, -1.581e-07, -1.0, 0.0, -1.317e-07, -1.0, 0.0, -1.317e-07, -1.0, 0.0, -1.317e-07, -1.0, 0.0, -1.317e-07, -1.0, 0.0, -1.317e-07, -1.0, 0.0, -1.317e-07, -1.0, 0.0, -1.317e-07, -1.0, 1.397e-07, -1.317e-07, -1.0, 1.397e-07, -1.317e-07, -1.0, 1.397e-07, -1.317e-07, -1.0, 9.313e-08, -1.317e-07, -1.0, 9.313e-08, -1.317e-07, -1.0, 9.313e-08, -1.317e-07, -1.0, 4.657e-08, -1.317e-07, -1.0, 4.657e-08, -1.317e-07, -1.0, 4.657e-08, -1.317e-07, -1.0, -9.313e-08, -1.317e-07, -1.0, -9.313e-08, -1.317e-07, -1.0, -9.313e-08, -1.317e-07, -1.0, 0.0, -1.317e-07, -1.0, 0.0, -1.317e-07, -1.0, 0.0, -1.054e-07, -1.0, 1.397e-07, -1.054e-07, -1.0, 1.397e-07, -1.054e-07, -1.0, 1.397e-07, -1.054e-07, -1.0, -4.657e-08, -1.054e-07, -1.0, -4.657e-08, -1.054e-07, -1.0, -4.657e-08, -1.054e-07, -1.0, 0.0, -1.054e-07, -1.0, 0.0, -1.054e-07, -1.0, 0.0, -1.054e-07, -1.0, 9.313e-08, -1.054e-07, -1.0, 9.313e-08, -1.054e-07, -1.0, 9.313e-08, -1.054e-07, -1.0, 0.0, -1.054e-07, -1.0, 0.0, -1.054e-07, -1.0, 0.0, -1.054e-07, -1.0, -9.313e-08, -1.054e-07, -1.0, -9.313e-08, -1.054e-07, -1.0, -9.313e-08, -1.054e-07, -1.0, 9.313e-08, -1.054e-07, -1.0, 9.313e-08, -1.054e-07, -1.0, 9.313e-08, -1.054e-07, -1.0, 4.657e-08, -1.054e-07, -1.0, 4.657e-08, -1.054e-07, -1.0, 4.657e-08, -1.054e-07, -1.0, 9.313e-08, -1.054e-07, -1.0, 9.313e-08, -1.054e-07, -1.0, 9.313e-08, -1.054e-07, -1.0, 1.863e-07, -1.054e-07, -1.0, 1.863e-07, -1.054e-07, -1.0, 1.863e-07, -1.054e-07, -1.0, 0.0, -1.054e-07, -1.0, 0.0, -1.054e-07, -1.0, 0.0, -1.054e-07, -1.0, 9.313e-08, -1.054e-07, -1.0, 9.313e-08, -1.054e-07, -1.0, 9.313e-08, -1.054e-07, -1.0, 1.863e-07, -1.054e-07, -1.0, 1.863e-07, -1.054e-07, -1.0, 1.863e-07, -1.054e-07, -1.0, 9.313e-08, -1.054e-07, -1.0, 9.313e-08, -1.054e-07, -1.0, 9.313e-08, -1.054e-07, -1.0, -9.313e-08, -1.054e-07, -1.0, -9.313e-08, -1.054e-07, -1.0, -9.313e-08, -1.054e-07, -1.0, -4.657e-08, -1.054e-07, -1.0, -4.657e-08, -1.054e-07, -1.0, -4.657e-08, -1.054e-07, -1.0, 9.313e-08, -1.054e-07, -1.0, 9.313e-08, -1.054e-07, -1.0, 9.313e-08, -1.054e-07, -1.0, 0.0, -1.054e-07, -1.0, 0.0, -1.054e-07, -1.0, 0.0, -1.054e-07, -1.0, 9.313e-08, -1.054e-07, -1.0, 9.313e-08, -1.054e-07, -1.0, 9.313e-08, -1.054e-07, -1.0, 1.863e-07, -1.054e-07, -1.0, 1.863e-07, -1.054e-07, -1.0, 1.863e-07, -1.054e-07, -1.0, 2.328e-07, -1.054e-07, -1.0, 2.328e-07, -1.054e-07, -1.0, 2.328e-07, -1.054e-07, -1.0, 9.313e-08, -1.054e-07, -1.0, 9.313e-08, -1.054e-07, -1.0, 9.313e-08, -1.054e-07, -1.0, 0.0, -1.054e-07, -1.0, 0.0, -1.054e-07, -1.0, 0.0, -1.054e-07, -1.0, 9.313e-08, -1.054e-07, -1.0, 9.313e-08, -1.054e-07, -1.0, 9.313e-08, -1.054e-07, -1.0, -9.313e-08, -1.054e-07, -1.0, -9.313e-08, -1.054e-07, -1.0, -9.313e-08, -1.054e-07, -1.0, -9.313e-08, -1.054e-07, -1.0, -9.313e-08, -1.054e-07, -1.0, -9.313e-08, -1.054e-07, -1.0, 1.863e-07, -1.054e-07, -1.0, 1.863e-07, -1.054e-07, -1.0, 1.863e-07, -1.054e-07, -1.0, 9.313e-08, -1.054e-07, -1.0, 9.313e-08, -1.054e-07, -1.0, 9.313e-08, -1.317e-07, -1.0, 1.863e-07, -1.317e-07, -1.0, 1.863e-07, -1.317e-07, -1.0, 1.863e-07, -1.317e-07, -1.0, -4.657e-08, -1.317e-07, -1.0, -4.657e-08, -1.317e-07, -1.0, -4.657e-08, -1.317e-07, -1.0, -9.313e-08, -1.317e-07, -1.0, -9.313e-08, -1.317e-07, -1.0, -9.313e-08, -1.317e-07, -1.0, 9.313e-08, -1.317e-07, -1.0, 9.313e-08, -1.317e-07, -1.0, 9.313e-08, 1.405e-07, 1.0, 0.0, 1.405e-07, 1.0, 0.0, 1.405e-07, 1.0, 0.0, 1.054e-07, 1.0, -9.313e-08, 1.054e-07, 1.0, -9.313e-08, 1.054e-07, 1.0, -9.313e-08, 1.054e-07, 1.0, -4.657e-08, 1.054e-07, 1.0, -4.657e-08, 1.054e-07, 1.0, -4.657e-08, 0.0, 1.0, 0.0, 0.0, 1.0, 0.0, 0.0, 1.0, 0.0, 1.054e-07, 1.0, -1.863e-07, 1.054e-07, 1.0, -1.863e-07, 1.054e-07, 1.0, -1.863e-07, 1.054e-07, 1.0, -9.313e-08, 1.054e-07, 1.0, -9.313e-08, 1.054e-07, 1.0, -9.313e-08, 1.054e-07, 1.0, -9.313e-08, 1.054e-07, 1.0, -9.313e-08, 1.054e-07, 1.0, -9.313e-08, 1.054e-07, 1.0, 0.0, 1.054e-07, 1.0, 0.0, 1.054e-07, 1.0, 0.0, 1.054e-07, 1.0, 4.657e-08, 1.054e-07, 1.0, 4.657e-08, 1.054e-07, 1.0, 4.657e-08, 1.054e-07, 1.0, -4.657e-08, 1.054e-07, 1.0, -4.657e-08, 1.054e-07, 1.0, -4.657e-08, 1.054e-07, 1.0, 0.0, 1.054e-07, 1.0, 0.0, 1.054e-07, 1.0, 0.0, 1.054e-07, 1.0, 0.0, 1.054e-07, 1.0, 0.0, 1.054e-07, 1.0, 0.0, 1.054e-07, 1.0, -2.328e-07, 1.054e-07, 1.0, -2.328e-07, 1.054e-07, 1.0, -2.328e-07, 1.054e-07, 1.0, 0.0, 1.054e-07, 1.0, 0.0, 1.054e-07, 1.0, 0.0, 1.054e-07, 1.0, -4.657e-08, 1.054e-07, 1.0, -4.657e-08, 1.054e-07, 1.0, -4.657e-08, 1.054e-07, 1.0, 9.313e-08, 1.054e-07, 1.0, 9.313e-08, 1.054e-07, 1.0, 9.313e-08, 1.054e-07, 1.0, -4.657e-08, 1.054e-07, 1.0, -4.657e-08, 1.054e-07, 1.0, -4.657e-08, 1.054e-07, 1.0, -1.863e-07, 1.054e-07, 1.0, -1.863e-07, 1.054e-07, 1.0, -1.863e-07, 1.054e-07, 1.0, -1.863e-07, 1.054e-07, 1.0, -1.863e-07, 1.054e-07, 1.0, -1.863e-07, 1.054e-07, 1.0, 0.0, 1.054e-07, 1.0, 0.0, 1.054e-07, 1.0, 0.0, 1.581e-07, 1.0, 1.863e-07, 1.581e-07, 1.0, 1.863e-07, 1.581e-07, 1.0, 1.863e-07, 1.054e-07, 1.0, -9.313e-08, 1.054e-07, 1.0, -9.313e-08, 1.054e-07, 1.0, -9.313e-08, 1.581e-07, 1.0, -1.397e-07, 1.581e-07, 1.0, -1.397e-07, 1.581e-07, 1.0, -1.397e-07, 1.054e-07, 1.0, -9.313e-08, 1.054e-07, 1.0, -9.313e-08, 1.054e-07, 1.0, -9.313e-08, 1.054e-07, 1.0, 0.0, 1.054e-07, 1.0, 0.0, 1.054e-07, 1.0, 0.0, 1.581e-07, 1.0, -9.313e-08, 1.581e-07, 1.0, -9.313e-08, 1.581e-07, 1.0, -9.313e-08, 1.054e-07, 1.0, 0.0, 1.054e-07, 1.0, 0.0, 1.054e-07, 1.0, 0.0, 1.581e-07, 1.0, 0.0, 1.581e-07, 1.0, 0.0, 1.581e-07, 1.0, 0.0, 1.581e-07, 1.0, -4.657e-08, 1.581e-07, 1.0, -4.657e-08, 1.581e-07, 1.0, -4.657e-08, 1.581e-07, 1.0, 0.0, 1.581e-07, 1.0, 0.0, 1.581e-07, 1.0, 0.0, 1.054e-07, 1.0, -1.863e-07, 1.054e-07, 1.0, -1.863e-07, 1.054e-07, 1.0, -1.863e-07, 1.054e-07, 1.0, 0.0, 1.054e-07, 1.0, 0.0, 1.054e-07, 1.0, 0.0, 1.054e-07, 1.0, 9.313e-08, 1.054e-07, 1.0, 9.313e-08, 1.054e-07, 1.0, 9.313e-08, 1.581e-07, 1.0, -1.863e-07, 1.581e-07, 1.0, -1.863e-07, 1.581e-07, 1.0, -1.863e-07, 1.054e-07, 1.0, 4.657e-08, 1.054e-07, 1.0, 4.657e-08, 1.054e-07, 1.0, 4.657e-08, 1.054e-07, 1.0, -9.313e-08, 1.054e-07, 1.0, -9.313e-08, 1.054e-07, 1.0, -9.313e-08, 1.581e-07, 1.0, 4.657e-08, 1.581e-07, 1.0, 4.657e-08, 1.581e-07, 1.0, 4.657e-08, 1.054e-07, 1.0, -1.863e-07, 1.054e-07, 1.0, -1.863e-07, 1.054e-07, 1.0, -1.863e-07, 1.054e-07, 1.0, -4.657e-08, 1.054e-07, 1.0, -4.657e-08, 1.054e-07, 1.0, -4.657e-08, 1.054e-07, 1.0, -4.657e-08, 1.054e-07, 1.0, -4.657e-08, 1.054e-07, 1.0, -4.657e-08, 1.054e-07, 1.0, 0.0, 1.054e-07, 1.0, 0.0, 1.054e-07, 1.0, 0.0, 1.054e-07, 1.0, -9.313e-08, 1.054e-07, 1.0, -9.313e-08, 1.054e-07, 1.0, -9.313e-08, 1.054e-07, 1.0, -9.313e-08, 1.054e-07, 1.0, -9.313e-08, 1.054e-07, 1.0, -9.313e-08, 1.054e-07, 1.0, 0.0, 1.054e-07, 1.0, 0.0, 1.054e-07, 1.0, 0.0, 1.054e-07, 1.0, -9.313e-08, 1.054e-07, 1.0, -9.313e-08, 1.054e-07, 1.0, -9.313e-08, 1.054e-07, 1.0, -1.863e-07, 1.054e-07, 1.0, -1.863e-07, 1.054e-07, 1.0, -1.863e-07, 1.054e-07, 1.0, -1.397e-07, 1.054e-07, 1.0, -1.397e-07, 1.054e-07, 1.0, -1.397e-07, 1.054e-07, 1.0, -9.313e-08, 1.054e-07, 1.0, -9.313e-08, 1.054e-07, 1.0, -9.313e-08, 1.054e-07, 1.0, 4.657e-08, 1.054e-07, 1.0, 4.657e-08, 1.054e-07, 1.0, 4.657e-08, 1.054e-07, 1.0, 9.313e-08, 1.054e-07, 1.0, 9.313e-08, 1.054e-07, 1.0, 9.313e-08, 1.581e-07, 1.0, -9.313e-08, 1.581e-07, 1.0, -9.313e-08, 1.581e-07, 1.0, -9.313e-08, 1.581e-07, 1.0, -9.313e-08, 1.581e-07, 1.0, -9.313e-08, 1.581e-07, 1.0, -9.313e-08, 1.581e-07, 1.0, 0.0, 1.581e-07, 1.0, 0.0, 1.581e-07, 1.0, 0.0, 1.581e-07, 1.0, 9.313e-08, 1.581e-07, 1.0, 9.313e-08, 1.581e-07, 1.0, 9.313e-08, 1.581e-07, 1.0, 1.397e-07, 1.581e-07, 1.0, 1.397e-07, 1.581e-07, 1.0, 1.397e-07, 1.054e-07, 1.0, 0.0, 1.054e-07, 1.0, 0.0, 1.054e-07, 1.0, 0.0, 1.581e-07, 1.0, -9.313e-08, 1.581e-07, 1.0, -9.313e-08, 1.581e-07, 1.0, -9.313e-08, 1.054e-07, 1.0, 0.0, 1.054e-07, 1.0, 0.0, 1.054e-07, 1.0, 0.0, 1.054e-07, 1.0, -4.657e-08, 1.054e-07, 1.0, -4.657e-08, 1.054e-07, 1.0, -4.657e-08, 1.054e-07, 1.0, -4.657e-08, 1.054e-07, 1.0, -4.657e-08, 1.054e-07, 1.0, -4.657e-08, 1.054e-07, 1.0, 9.313e-08, 1.054e-07, 1.0, 9.313e-08, 1.054e-07, 1.0, 9.313e-08, 1.054e-07, 1.0, -1.863e-07, 1.054e-07, 1.0, -1.863e-07, 1.054e-07, 1.0, -1.863e-07, 1.054e-07, 1.0, -1.397e-07, 1.054e-07, 1.0, -1.397e-07, 1.054e-07, 1.0, -1.397e-07, 1.054e-07, 1.0, -9.313e-08, 1.054e-07, 1.0, -9.313e-08, 1.054e-07, 1.0, -9.313e-08, 1.054e-07, 1.0, 0.0, 1.054e-07, 1.0, 0.0, 1.054e-07, 1.0, 0.0, 1.054e-07, 1.0, -9.313e-08, 1.054e-07, 1.0, -9.313e-08, 1.054e-07, 1.0, -9.313e-08, 1.054e-07, 1.0, -4.657e-08, 1.054e-07, 1.0, -4.657e-08, 1.054e-07, 1.0, -4.657e-08, 1.054e-07, 1.0, -9.313e-08, 1.054e-07, 1.0, -9.313e-08, 1.054e-07, 1.0, -9.313e-08, 1.054e-07, 1.0, 9.313e-08, 1.054e-07, 1.0, 9.313e-08, 1.054e-07, 1.0, 9.313e-08, 1.054e-07, 1.0, 0.0, 1.054e-07, 1.0, 0.0, 1.054e-07, 1.0, 0.0, 1.054e-07, 1.0, -1.863e-07, 1.054e-07, 1.0, -1.863e-07, 1.054e-07, 1.0, -1.863e-07, 1.054e-07, 1.0, 9.313e-08, 1.054e-07, 1.0, 9.313e-08, 1.054e-07, 1.0, 9.313e-08, 1.054e-07, 1.0, 9.313e-08, 1.054e-07, 1.0, 9.313e-08, 1.054e-07, 1.0, 9.313e-08, 1.054e-07, 1.0, 0.0, 1.054e-07, 1.0, 0.0, 1.054e-07, 1.0, 0.0, 1.054e-07, 1.0, -4.657e-08, 1.054e-07, 1.0, -4.657e-08, 1.054e-07, 1.0, -4.657e-08, 1.054e-07, 1.0, -1.863e-07, 1.054e-07, 1.0, -1.863e-07, 1.054e-07, 1.0, -1.863e-07, 1.054e-07, 1.0, -1.397e-07, 1.054e-07, 1.0, -1.397e-07, 1.054e-07, 1.0, -1.397e-07, 1.054e-07, 1.0, -1.863e-07, 1.054e-07, 1.0, -1.863e-07, 1.054e-07, 1.0, -1.863e-07, 1.054e-07, 1.0, 0.0, 1.054e-07, 1.0, 0.0, 1.054e-07, 1.0, 0.0, 1.054e-07, 1.0, 4.657e-08, 1.054e-07, 1.0, 4.657e-08, 1.054e-07, 1.0, 4.657e-08, 1.054e-07, 1.0, 0.0, 1.054e-07, 1.0, 0.0, 1.054e-07, 1.0, 0.0, 1.054e-07, 1.0, 0.0, 1.054e-07, 1.0, 0.0, 1.054e-07, 1.0, 0.0, 1.054e-07, 1.0, -1.863e-07, 1.054e-07, 1.0, -1.863e-07, 1.054e-07, 1.0, -1.863e-07, 1.054e-07, 1.0, -9.313e-08, 1.054e-07, 1.0, -9.313e-08, 1.054e-07, 1.0, -9.313e-08, 1.054e-07, 1.0, -1.863e-07, 1.054e-07, 1.0, -1.863e-07, 1.054e-07, 1.0, -1.863e-07, 1.054e-07, 1.0, -9.313e-08, 1.054e-07, 1.0, -9.313e-08, 1.054e-07, 1.0, -9.313e-08, 1.054e-07, 1.0, 0.0, 1.054e-07, 1.0, 0.0, 1.054e-07, 1.0, 0.0, 1.054e-07, 1.0, 4.657e-08, 1.054e-07, 1.0, 4.657e-08, 1.054e-07, 1.0, 4.657e-08, 1.581e-07, 1.0, 9.313e-08, 1.581e-07, 1.0, 9.313e-08, 1.581e-07, 1.0, 9.313e-08, 1.581e-07, 1.0, 1.863e-07, 1.581e-07, 1.0, 1.863e-07, 1.581e-07, 1.0, 1.863e-07, 1.581e-07, 1.0, -4.657e-08, 1.581e-07, 1.0, -4.657e-08, 1.581e-07, 1.0, -4.657e-08, 1.581e-07, 1.0, -1.863e-07, 1.581e-07, 1.0, -1.863e-07, 1.581e-07, 1.0, -1.863e-07])] * 3)])

# ---- objects
ob_untitled = bpy.data.objects.new('Untitled', me_untitled)

# ---- transforms, parenting, visibility, modifiers, constraints
ob_untitled.location = (0.0, 0.0, 0.0)
ob_untitled.rotation_euler = (1.571, -0.0, 0.0)

# ---- collection membership
col_collection.objects.link(ob_untitled)

# ---- scene / render settings (as saved in the file)
scene.frame_start = 1; scene.frame_end = 250; scene.frame_set(1)
scene.render.engine = 'BLENDER_EEVEE_NEXT'
scene.cycles.sampling_pattern = 'TABULATED_SOBOL'
scene.cycles.use_light_tree = False
scene.view_settings.view_transform = 'Filmic'
bpy.context.view_layer.update()

# ---- added for rendering (the .blend has no active camera and no usable light): camera, sun
cam_auto = bpy.data.cameras.new('AutoCamera')
cam_auto.lens = 50.0
cam_auto.sensor_width = 36.0
cam_auto.clip_end = 1000.0
ob_auto_camera = bpy.data.objects.new('AutoCamera', cam_auto)
scene.collection.objects.link(ob_auto_camera)
ob_auto_camera.location = (1.43214, -1.75346, 1.14549)
ob_auto_camera.rotation_euler = (1.09748, -7.21219e-08, 0.694738)
scene.camera = ob_auto_camera
light_auto_sun = bpy.data.lights.new('AutoSun', 'SUN')
light_auto_sun.energy = 3.0
light_auto_sun.angle = 0.0523599
ob_auto_sun = bpy.data.objects.new('AutoSun', light_auto_sun)
scene.collection.objects.link(ob_auto_sun)
ob_auto_sun.rotation_euler = (0.872665, 0.174533, 0.523599)
bpy.context.view_layer.update()
